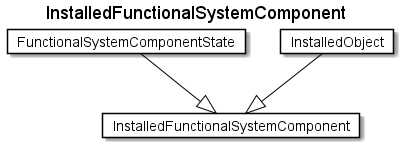

The diagram above was rendered by PlantUML. Its source (embedded in the PNG):
@startuml
Title InstalledFunctionalSystemComponent 

Card InstalledFunctionalSystemComponent #fff [
InstalledFunctionalSystemComponent
]
Card FunctionalSystemComponentState #fff [
FunctionalSystemComponentState
]
FunctionalSystemComponentState --|> InstalledFunctionalSystemComponent  #000 
Card InstalledObject #fff [
InstalledObject
]
InstalledObject --|> InstalledFunctionalSystemComponent  #000 
@enduml